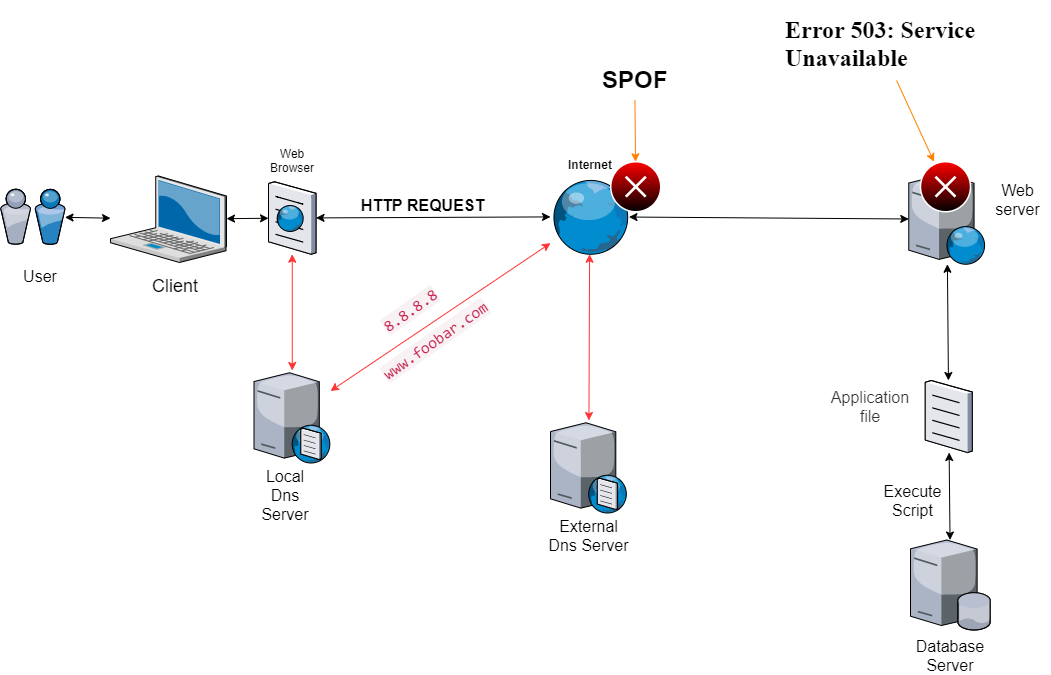

The diagram above was exported from draw.io. Its source (the exported page's mxGraphModel, read from the mxfile embedded in the PNG):
<mxGraphModel dx="2480" dy="1240" grid="1" gridSize="10" guides="1" tooltips="1" connect="1" arrows="1" fold="1" page="1" pageScale="1" pageWidth="1100" pageHeight="850" background="#ffffff" math="0" shadow="0">
  <root>
    <mxCell id="0" />
    <mxCell id="1" parent="0" />
    <mxCell id="MI9t7unH5CvUhM_P7ufu-1" value="" style="verticalLabelPosition=bottom;aspect=fixed;html=1;verticalAlign=top;strokeColor=none;align=center;outlineConnect=0;shape=mxgraph.citrix.users;" parent="1" vertex="1">
      <mxGeometry x="10" y="328.75" width="64.5" height="55" as="geometry" />
    </mxCell>
    <mxCell id="MI9t7unH5CvUhM_P7ufu-2" value="" style="verticalLabelPosition=bottom;aspect=fixed;html=1;verticalAlign=top;strokeColor=none;align=center;outlineConnect=0;shape=mxgraph.citrix.laptop_2;" parent="1" vertex="1">
      <mxGeometry x="120" y="315.5" width="116" height="86.5" as="geometry" />
    </mxCell>
    <mxCell id="MI9t7unH5CvUhM_P7ufu-3" value="" style="verticalLabelPosition=bottom;aspect=fixed;html=1;verticalAlign=top;strokeColor=none;align=center;outlineConnect=0;shape=mxgraph.citrix.web_server;" parent="1" vertex="1">
      <mxGeometry x="918.25" y="313.75" width="76.5" height="90" as="geometry" />
    </mxCell>
    <mxCell id="MI9t7unH5CvUhM_P7ufu-5" value="" style="verticalLabelPosition=bottom;aspect=fixed;html=1;verticalAlign=top;strokeColor=none;align=center;outlineConnect=0;shape=mxgraph.citrix.browser;" parent="1" vertex="1">
      <mxGeometry x="278" y="321.25" width="47.5" height="72.5" as="geometry" />
    </mxCell>
    <mxCell id="MI9t7unH5CvUhM_P7ufu-6" value="" style="verticalLabelPosition=bottom;aspect=fixed;html=1;verticalAlign=top;strokeColor=none;align=center;outlineConnect=0;shape=mxgraph.citrix.dns_server;" parent="1" vertex="1">
      <mxGeometry x="560" y="560" width="76.5" height="92.5" as="geometry" />
    </mxCell>
    <mxCell id="MI9t7unH5CvUhM_P7ufu-7" value="" style="verticalLabelPosition=bottom;aspect=fixed;html=1;verticalAlign=top;strokeColor=none;align=center;outlineConnect=0;shape=mxgraph.citrix.globe;" parent="1" vertex="1">
      <mxGeometry x="560" y="318.75" width="78.5" height="75" as="geometry" />
    </mxCell>
    <mxCell id="MI9t7unH5CvUhM_P7ufu-12" value="" style="endArrow=classic;startArrow=classic;html=1;" parent="1" source="MI9t7unH5CvUhM_P7ufu-1" target="MI9t7unH5CvUhM_P7ufu-2" edge="1">
      <mxGeometry width="50" height="50" relative="1" as="geometry">
        <mxPoint x="400" y="510" as="sourcePoint" />
        <mxPoint x="450" y="460" as="targetPoint" />
      </mxGeometry>
    </mxCell>
    <mxCell id="MI9t7unH5CvUhM_P7ufu-13" value="" style="endArrow=classic;startArrow=classic;html=1;" parent="1" source="MI9t7unH5CvUhM_P7ufu-2" target="MI9t7unH5CvUhM_P7ufu-5" edge="1">
      <mxGeometry width="50" height="50" relative="1" as="geometry">
        <mxPoint x="400" y="510" as="sourcePoint" />
        <mxPoint x="450" y="460" as="targetPoint" />
      </mxGeometry>
    </mxCell>
    <mxCell id="MI9t7unH5CvUhM_P7ufu-14" value="" style="endArrow=classic;startArrow=classic;html=1;" parent="1" source="MI9t7unH5CvUhM_P7ufu-5" target="MI9t7unH5CvUhM_P7ufu-7" edge="1">
      <mxGeometry width="50" height="50" relative="1" as="geometry">
        <mxPoint x="400" y="350" as="sourcePoint" />
        <mxPoint x="530" y="460" as="targetPoint" />
      </mxGeometry>
    </mxCell>
    <mxCell id="MI9t7unH5CvUhM_P7ufu-15" value="" style="verticalLabelPosition=bottom;aspect=fixed;html=1;verticalAlign=top;strokeColor=none;align=center;outlineConnect=0;shape=mxgraph.citrix.database_server;" parent="1" vertex="1">
      <mxGeometry x="920" y="679.5" width="80" height="90" as="geometry" />
    </mxCell>
    <mxCell id="MI9t7unH5CvUhM_P7ufu-16" value="" style="endArrow=classic;startArrow=classic;html=1;strokeColor=#FF3333;" parent="1" source="MI9t7unH5CvUhM_P7ufu-6" target="MI9t7unH5CvUhM_P7ufu-7" edge="1">
      <mxGeometry width="50" height="50" relative="1" as="geometry">
        <mxPoint x="480" y="510" as="sourcePoint" />
        <mxPoint x="530" y="460" as="targetPoint" />
      </mxGeometry>
    </mxCell>
    <mxCell id="MI9t7unH5CvUhM_P7ufu-17" value="" style="endArrow=classic;startArrow=classic;html=1;" parent="1" source="MI9t7unH5CvUhM_P7ufu-15" target="MI9t7unH5CvUhM_P7ufu-35" edge="1">
      <mxGeometry width="50" height="50" relative="1" as="geometry">
        <mxPoint x="675.25" y="510" as="sourcePoint" />
        <mxPoint x="725.25" y="460" as="targetPoint" />
      </mxGeometry>
    </mxCell>
    <mxCell id="MI9t7unH5CvUhM_P7ufu-19" value="" style="endArrow=classic;startArrow=classic;html=1;" parent="1" source="MI9t7unH5CvUhM_P7ufu-3" target="MI9t7unH5CvUhM_P7ufu-7" edge="1">
      <mxGeometry width="50" height="50" relative="1" as="geometry">
        <mxPoint x="820" y="360" as="sourcePoint" />
        <mxPoint x="530" y="460" as="targetPoint" />
      </mxGeometry>
    </mxCell>
    <mxCell id="MI9t7unH5CvUhM_P7ufu-20" value="User" style="text;html=1;strokeColor=none;fillColor=none;align=center;verticalAlign=middle;whiteSpace=wrap;rounded=0;strokeWidth=1;fontSize=16;" parent="1" vertex="1">
      <mxGeometry x="30" y="403.75" width="40" height="23.75" as="geometry" />
    </mxCell>
    <mxCell id="MI9t7unH5CvUhM_P7ufu-21" value="Client" style="text;html=1;strokeColor=none;fillColor=none;align=center;verticalAlign=middle;whiteSpace=wrap;rounded=0;fontSize=18;" parent="1" vertex="1">
      <mxGeometry x="160" y="413.75" width="50" height="25" as="geometry" />
    </mxCell>
    <mxCell id="MI9t7unH5CvUhM_P7ufu-22" value="Web Browser" style="text;html=1;strokeColor=none;fillColor=none;align=center;verticalAlign=middle;whiteSpace=wrap;rounded=0;" parent="1" vertex="1">
      <mxGeometry x="281.75" y="290" width="40" height="20" as="geometry" />
    </mxCell>
    <mxCell id="MI9t7unH5CvUhM_P7ufu-23" value="Internet" style="text;html=1;strokeColor=none;fillColor=none;align=center;verticalAlign=middle;whiteSpace=wrap;rounded=0;fontStyle=1" parent="1" vertex="1">
      <mxGeometry x="580.25" y="293.75" width="40" height="20" as="geometry" />
    </mxCell>
    <mxCell id="MI9t7unH5CvUhM_P7ufu-24" value="External Dns Server" style="text;html=1;strokeColor=none;fillColor=none;align=center;verticalAlign=middle;whiteSpace=wrap;rounded=0;fontSize=16;" parent="1" vertex="1">
      <mxGeometry x="552.88" y="660" width="90.75" height="30" as="geometry" />
    </mxCell>
    <mxCell id="MI9t7unH5CvUhM_P7ufu-25" value="Web server" style="text;html=1;strokeColor=none;fillColor=none;align=center;verticalAlign=middle;whiteSpace=wrap;rounded=0;fontSize=16;" parent="1" vertex="1">
      <mxGeometry x="994.75" y="321.25" width="65.25" height="36.25" as="geometry" />
    </mxCell>
    <mxCell id="MI9t7unH5CvUhM_P7ufu-26" value="Database Server" style="text;html=1;strokeColor=none;fillColor=none;align=center;verticalAlign=middle;whiteSpace=wrap;rounded=0;fontSize=16;" parent="1" vertex="1">
      <mxGeometry x="925" y="780" width="70" height="30" as="geometry" />
    </mxCell>
    <mxCell id="MI9t7unH5CvUhM_P7ufu-27" value="HTTP REQUEST" style="text;html=1;strokeColor=none;fillColor=none;align=center;verticalAlign=middle;whiteSpace=wrap;rounded=0;fontStyle=1;fontSize=16;" parent="1" vertex="1">
      <mxGeometry x="345" y="340" width="175" height="9" as="geometry" />
    </mxCell>
    <mxCell id="MI9t7unH5CvUhM_P7ufu-28" value="&lt;span style=&quot;color: rgb(199, 37, 78); font-family: menlo, monaco, consolas, &amp;quot;courier new&amp;quot;, monospace; font-size: 16px; text-align: left; background-color: rgb(249, 242, 244);&quot;&gt;8.8.8.8&lt;/span&gt;" style="text;html=1;strokeColor=none;fillColor=none;align=center;verticalAlign=middle;whiteSpace=wrap;rounded=0;rotation=-35;fontSize=16;" parent="1" vertex="1">
      <mxGeometry x="400" y="440" width="40" height="20" as="geometry" />
    </mxCell>
    <mxCell id="MI9t7unH5CvUhM_P7ufu-29" value="&lt;span style=&quot;color: rgb(199, 37, 78); font-family: menlo, monaco, consolas, &amp;quot;courier new&amp;quot;, monospace; font-size: 16px; text-align: left; background-color: rgb(249, 242, 244);&quot;&gt;www.foobar.com&lt;/span&gt;" style="text;html=1;strokeColor=none;fillColor=none;align=center;verticalAlign=middle;whiteSpace=wrap;rounded=0;rotation=325;fontSize=16;" parent="1" vertex="1">
      <mxGeometry x="380" y="470" width="130" height="20" as="geometry" />
    </mxCell>
    <mxCell id="MI9t7unH5CvUhM_P7ufu-30" value="" style="endArrow=classic;startArrow=classic;html=1;strokeColor=#FF3333;" parent="1" source="MI9t7unH5CvUhM_P7ufu-31" target="MI9t7unH5CvUhM_P7ufu-7" edge="1">
      <mxGeometry width="50" height="50" relative="1" as="geometry">
        <mxPoint x="401" y="380" as="sourcePoint" />
        <mxPoint x="570" y="379.9955747126437" as="targetPoint" />
      </mxGeometry>
    </mxCell>
    <mxCell id="MI9t7unH5CvUhM_P7ufu-31" value="" style="verticalLabelPosition=bottom;aspect=fixed;html=1;verticalAlign=top;strokeColor=none;align=center;outlineConnect=0;shape=mxgraph.citrix.dns_server;" parent="1" vertex="1">
      <mxGeometry x="263.5" y="510" width="76.5" height="92.5" as="geometry" />
    </mxCell>
    <mxCell id="MI9t7unH5CvUhM_P7ufu-32" value="" style="endArrow=classic;startArrow=classic;html=1;strokeColor=#FF3333;" parent="1" source="MI9t7unH5CvUhM_P7ufu-5" target="MI9t7unH5CvUhM_P7ufu-31" edge="1">
      <mxGeometry width="50" height="50" relative="1" as="geometry">
        <mxPoint x="360" y="529.382530120482" as="sourcePoint" />
        <mxPoint x="490.34375" y="403.75" as="targetPoint" />
      </mxGeometry>
    </mxCell>
    <mxCell id="MI9t7unH5CvUhM_P7ufu-33" value="Local&lt;br style=&quot;font-size: 16px;&quot;&gt;Dns Server" style="text;html=1;strokeColor=none;fillColor=none;align=center;verticalAlign=middle;whiteSpace=wrap;rounded=0;fontSize=16;" parent="1" vertex="1">
      <mxGeometry x="263.5" y="610" width="62" height="50" as="geometry" />
    </mxCell>
    <mxCell id="MI9t7unH5CvUhM_P7ufu-35" value="" style="verticalLabelPosition=bottom;aspect=fixed;html=1;verticalAlign=top;strokeColor=none;align=center;outlineConnect=0;shape=mxgraph.citrix.document;" parent="1" vertex="1">
      <mxGeometry x="934.75" y="520" width="47" height="72" as="geometry" />
    </mxCell>
    <mxCell id="MI9t7unH5CvUhM_P7ufu-39" value="" style="endArrow=classic;startArrow=classic;html=1;" parent="1" source="MI9t7unH5CvUhM_P7ufu-3" target="MI9t7unH5CvUhM_P7ufu-35" edge="1">
      <mxGeometry width="50" height="50" relative="1" as="geometry">
        <mxPoint x="1015.25" y="340" as="sourcePoint" />
        <mxPoint x="1065.25" y="290" as="targetPoint" />
      </mxGeometry>
    </mxCell>
    <mxCell id="MI9t7unH5CvUhM_P7ufu-48" value="Execute Script" style="text;html=1;strokeColor=none;fillColor=none;align=center;verticalAlign=middle;whiteSpace=wrap;rounded=0;fontSize=16;" parent="1" vertex="1">
      <mxGeometry x="890" y="619.5" width="64.75" height="41.25" as="geometry" />
    </mxCell>
    <mxCell id="GeSiOdnu_b-xfeOgivHm-2" value="&lt;h1&gt;SPOF&lt;br&gt;&lt;/h1&gt;&lt;p&gt;&lt;br&gt;&lt;/p&gt;" style="text;html=1;strokeColor=none;fillColor=none;spacing=5;spacingTop=-20;whiteSpace=wrap;overflow=hidden;rounded=0;" parent="1" vertex="1">
      <mxGeometry x="606.88" y="200" width="74.75" height="40" as="geometry" />
    </mxCell>
    <mxCell id="GeSiOdnu_b-xfeOgivHm-3" value="" style="verticalLabelPosition=bottom;verticalAlign=top;html=1;shadow=0;dashed=0;strokeWidth=1;shape=mxgraph.ios.iDeleteApp;fillColor2=#000000;strokeColor=#ffffff;fillColor=#FF0000;" parent="1" vertex="1">
      <mxGeometry x="620.25" y="301.25" width="50" height="50" as="geometry" />
    </mxCell>
    <mxCell id="GeSiOdnu_b-xfeOgivHm-4" value="" style="endArrow=classic;html=1;strokeColor=#FF8000;" parent="1" source="GeSiOdnu_b-xfeOgivHm-2" target="GeSiOdnu_b-xfeOgivHm-3" edge="1">
      <mxGeometry width="50" height="50" relative="1" as="geometry">
        <mxPoint x="570" y="280" as="sourcePoint" />
        <mxPoint x="620" y="230" as="targetPoint" />
      </mxGeometry>
    </mxCell>
    <mxCell id="GeSiOdnu_b-xfeOgivHm-5" value="&lt;h1&gt;&lt;span style=&quot;margin: 0px ; padding: 0px ; border: 0px ; outline: none ; box-sizing: inherit ; font-family: &amp;#34;lexia&amp;#34; , serif ; background-color: rgb(255 , 255 , 255)&quot;&gt;Error 503: Service Unavailable&lt;/span&gt;&lt;br&gt;&lt;/h1&gt;&lt;p&gt;&lt;br&gt;&lt;/p&gt;" style="text;html=1;strokeColor=none;fillColor=none;spacing=5;spacingTop=-20;whiteSpace=wrap;overflow=hidden;rounded=0;" parent="1" vertex="1">
      <mxGeometry x="790" y="150" width="200" height="70" as="geometry" />
    </mxCell>
    <mxCell id="GeSiOdnu_b-xfeOgivHm-6" value="" style="verticalLabelPosition=bottom;verticalAlign=top;html=1;shadow=0;dashed=0;strokeWidth=1;shape=mxgraph.ios.iDeleteApp;fillColor2=#000000;strokeColor=#ffffff;fillColor=#FF0000;" parent="1" vertex="1">
      <mxGeometry x="930" y="301.25" width="50" height="50" as="geometry" />
    </mxCell>
    <mxCell id="GeSiOdnu_b-xfeOgivHm-7" value="" style="endArrow=classic;html=1;strokeColor=#FF8000;" parent="1" source="GeSiOdnu_b-xfeOgivHm-5" target="GeSiOdnu_b-xfeOgivHm-6" edge="1">
      <mxGeometry width="50" height="50" relative="1" as="geometry">
        <mxPoint x="840" y="430" as="sourcePoint" />
        <mxPoint x="920" y="360" as="targetPoint" />
      </mxGeometry>
    </mxCell>
    <mxCell id="8_tJs9wqy52ILPL1oNcU-1" value="&lt;span style=&quot;color: rgba(0, 0, 0, 0.8); font-size: 16px; text-align: left; background-color: rgb(255, 255, 255);&quot;&gt;Application file&lt;/span&gt;" style="text;html=1;strokeColor=none;fillColor=none;align=center;verticalAlign=middle;whiteSpace=wrap;rounded=0;fontSize=16;" vertex="1" parent="1">
      <mxGeometry x="839.9999999999999" y="521.3399999999999" width="80" height="48.82" as="geometry" />
    </mxCell>
  </root>
</mxGraphModel>